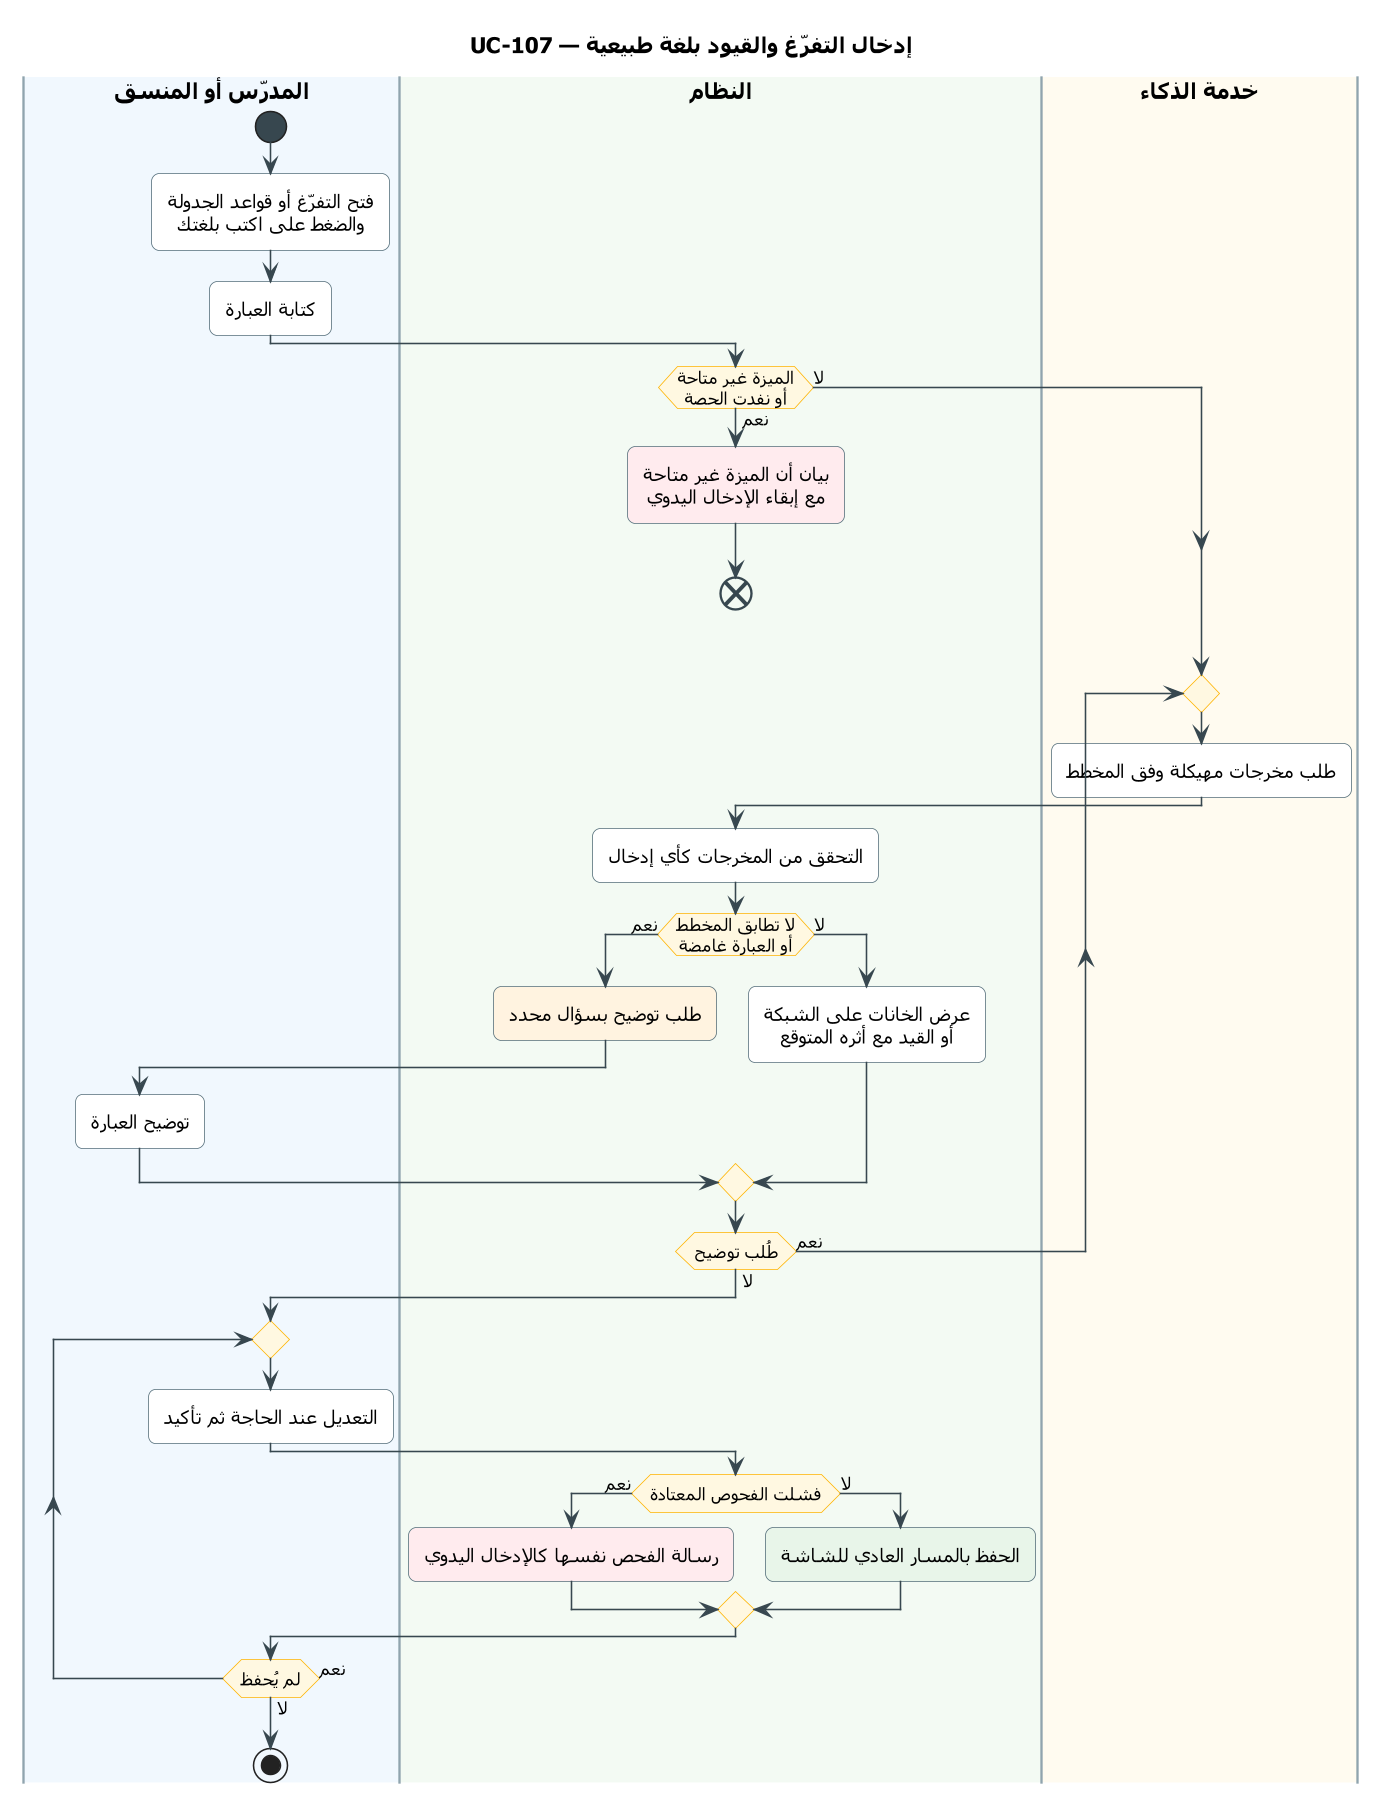

The diagram above was rendered by PlantUML. Its source (embedded in the PNG):
@startuml UC-107
skinparam dpi 150
' ===== النمط الموحّد (انسخه مع المخطط) =====
skinparam defaultFontName Tahoma
skinparam shadowing false
skinparam roundcorner 10
skinparam defaultTextAlignment center
skinparam ArrowColor #37474F
skinparam ActivityBackgroundColor #FFFFFF
skinparam ActivityBorderColor #546E7A
skinparam ActivityDiamondBackgroundColor #FFF8E1
skinparam ActivityDiamondBorderColor #FFB300
skinparam ActivityStartColor #37474F
skinparam ActivityEndColor #37474F
skinparam ActivityBarColor #37474F
skinparam NoteBackgroundColor #FFF8E1
skinparam NoteBorderColor #FFB300
skinparam SwimlaneBorderColor #90A4AE
skinparam SwimlaneTitleFontSize 14
skinparam SwimlaneTitleFontStyle bold
' ===== المخطط =====
title UC-107 — إدخال التفرّغ والقيود بلغة طبيعية

|#F1F8FE|المدرّس أو المنسق|
|#F3FAF3|النظام|
|#FFFBF0|خدمة الذكاء|
|المدرّس أو المنسق|
start
:فتح التفرّغ أو قواعد الجدولة
والضغط على اكتب بلغتك;
:كتابة العبارة;
|النظام|
if (الميزة غير متاحة\nأو نفدت الحصة) then (نعم)
  #FFEBEE:بيان أن الميزة غير متاحة
  مع إبقاء الإدخال اليدوي;
  end
else (لا)
endif
repeat
  |خدمة الذكاء|
  :طلب مخرجات مهيكلة وفق المخطط;
  |النظام|
  :التحقق من المخرجات كأي إدخال;
  if (لا تطابق المخطط\nأو العبارة غامضة) then (نعم)
    #FFF3E0:طلب توضيح بسؤال محدد;
    |المدرّس أو المنسق|
    :توضيح العبارة;
  else (لا)
    |النظام|
    :عرض الخانات على الشبكة
    أو القيد مع أثره المتوقع;
  endif
  |النظام|
repeat while (طُلب توضيح) is (نعم) not (لا)
|المدرّس أو المنسق|
repeat
  :التعديل عند الحاجة ثم تأكيد;
  |النظام|
  if (فشلت الفحوص المعتادة) then (نعم)
    #FFEBEE:رسالة الفحص نفسها كالإدخال اليدوي;
  else (لا)
    #E8F5E9:الحفظ بالمسار العادي للشاشة;
  endif
  |المدرّس أو المنسق|
repeat while (لم يُحفظ) is (نعم) not (لا)
stop
@enduml